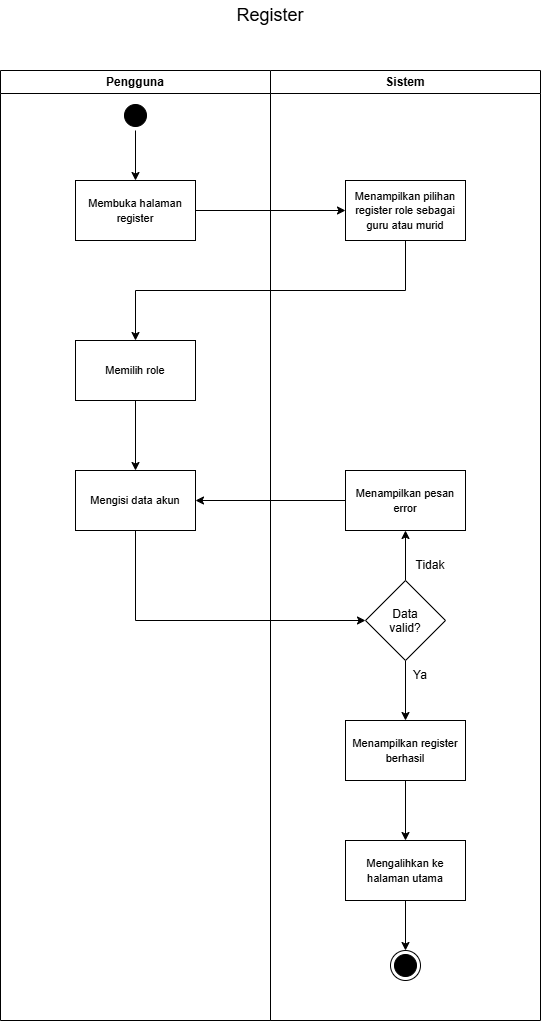

The diagram above was exported from draw.io. Its source (the exported page's mxGraphModel, read from the mxfile embedded in the PNG):
<mxGraphModel dx="1394" dy="1060" grid="1" gridSize="10" guides="1" tooltips="1" connect="1" arrows="1" fold="1" page="1" pageScale="1" pageWidth="850" pageHeight="1100" math="0" shadow="0">
  <root>
    <mxCell id="0" />
    <mxCell id="1" parent="0" />
    <mxCell id="p9QSa97ySg80YhKnzPIo-1" parent="1" style="swimlane;whiteSpace=wrap;html=1;" value="Pengguna" vertex="1">
      <mxGeometry height="950" width="270" x="155" y="400" as="geometry" />
    </mxCell>
    <mxCell id="p9QSa97ySg80YhKnzPIo-2" edge="1" parent="p9QSa97ySg80YhKnzPIo-1" source="p9QSa97ySg80YhKnzPIo-3" style="edgeStyle=orthogonalEdgeStyle;rounded=0;orthogonalLoop=1;jettySize=auto;html=1;exitX=0.5;exitY=1;exitDx=0;exitDy=0;entryX=0.5;entryY=0;entryDx=0;entryDy=0;endArrow=classic;endFill=1;" target="p9QSa97ySg80YhKnzPIo-5">
      <mxGeometry relative="1" as="geometry" />
    </mxCell>
    <mxCell id="p9QSa97ySg80YhKnzPIo-3" parent="p9QSa97ySg80YhKnzPIo-1" style="ellipse;html=1;shape=startState;fillColor=#000000;strokeColor=#000000;" value="" vertex="1">
      <mxGeometry height="30" width="30" x="120" y="30" as="geometry" />
    </mxCell>
    <mxCell id="p9QSa97ySg80YhKnzPIo-5" parent="p9QSa97ySg80YhKnzPIo-1" style="rounded=0;whiteSpace=wrap;html=1;" value="&lt;font style=&quot;font-size: 11px;&quot;&gt;Membuka halaman register&lt;/font&gt;" vertex="1">
      <mxGeometry height="60" width="120" x="75" y="110" as="geometry" />
    </mxCell>
    <mxCell id="p9QSa97ySg80YhKnzPIo-6" parent="p9QSa97ySg80YhKnzPIo-1" style="rounded=0;whiteSpace=wrap;html=1;" value="&lt;font style=&quot;font-size: 11px;&quot;&gt;Mengisi data akun&lt;/font&gt;" vertex="1">
      <mxGeometry height="60" width="120" x="75" y="400" as="geometry" />
    </mxCell>
    <mxCell id="0NO1LtJhtJIuuUd1Ma_C-5" edge="1" parent="p9QSa97ySg80YhKnzPIo-1" source="0NO1LtJhtJIuuUd1Ma_C-3" style="edgeStyle=orthogonalEdgeStyle;rounded=0;orthogonalLoop=1;jettySize=auto;html=1;exitX=0.5;exitY=1;exitDx=0;exitDy=0;entryX=0.5;entryY=0;entryDx=0;entryDy=0;" target="p9QSa97ySg80YhKnzPIo-6">
      <mxGeometry relative="1" as="geometry" />
    </mxCell>
    <mxCell id="0NO1LtJhtJIuuUd1Ma_C-3" parent="p9QSa97ySg80YhKnzPIo-1" style="rounded=0;whiteSpace=wrap;html=1;" value="&lt;font style=&quot;font-size: 11px;&quot;&gt;Memilih role&lt;/font&gt;" vertex="1">
      <mxGeometry height="60" width="120" x="75" y="270" as="geometry" />
    </mxCell>
    <mxCell id="p9QSa97ySg80YhKnzPIo-7" parent="1" style="swimlane;whiteSpace=wrap;html=1;startSize=23;" value="Sistem" vertex="1">
      <mxGeometry height="950" width="270" x="425" y="400" as="geometry" />
    </mxCell>
    <mxCell id="p9QSa97ySg80YhKnzPIo-8" edge="1" parent="p9QSa97ySg80YhKnzPIo-7" source="p9QSa97ySg80YhKnzPIo-10" style="edgeStyle=orthogonalEdgeStyle;rounded=0;orthogonalLoop=1;jettySize=auto;html=1;exitX=0.5;exitY=1;exitDx=0;exitDy=0;entryX=0.5;entryY=0;entryDx=0;entryDy=0;" target="p9QSa97ySg80YhKnzPIo-12">
      <mxGeometry relative="1" as="geometry" />
    </mxCell>
    <mxCell id="p9QSa97ySg80YhKnzPIo-9" edge="1" parent="p9QSa97ySg80YhKnzPIo-7" source="p9QSa97ySg80YhKnzPIo-10" style="edgeStyle=orthogonalEdgeStyle;rounded=0;orthogonalLoop=1;jettySize=auto;html=1;exitX=0.5;exitY=0;exitDx=0;exitDy=0;" target="p9QSa97ySg80YhKnzPIo-14">
      <mxGeometry relative="1" as="geometry" />
    </mxCell>
    <mxCell id="p9QSa97ySg80YhKnzPIo-10" parent="p9QSa97ySg80YhKnzPIo-7" style="rhombus;whiteSpace=wrap;html=1;shapeInside=1;" value="Data valid?" vertex="1">
      <mxGeometry height="80" width="80" x="95" y="510" as="geometry" />
    </mxCell>
    <mxCell id="JwKuONSK3peTqcfefl6E-2" edge="1" parent="p9QSa97ySg80YhKnzPIo-7" source="p9QSa97ySg80YhKnzPIo-12" style="edgeStyle=orthogonalEdgeStyle;rounded=0;orthogonalLoop=1;jettySize=auto;html=1;exitX=0.5;exitY=1;exitDx=0;exitDy=0;entryX=0.5;entryY=0;entryDx=0;entryDy=0;" target="JwKuONSK3peTqcfefl6E-1">
      <mxGeometry relative="1" as="geometry" />
    </mxCell>
    <mxCell id="p9QSa97ySg80YhKnzPIo-12" parent="p9QSa97ySg80YhKnzPIo-7" style="rounded=0;whiteSpace=wrap;html=1;" value="&lt;font style=&quot;font-size: 11px;&quot;&gt;Menampilkan register berhasil&lt;/font&gt;" vertex="1">
      <mxGeometry height="60" width="120" x="75" y="650" as="geometry" />
    </mxCell>
    <mxCell id="p9QSa97ySg80YhKnzPIo-13" parent="p9QSa97ySg80YhKnzPIo-7" style="text;html=1;whiteSpace=wrap;strokeColor=none;fillColor=none;align=center;verticalAlign=middle;rounded=0;" value="Ya" vertex="1">
      <mxGeometry height="30" width="60" x="120" y="590" as="geometry" />
    </mxCell>
    <mxCell id="p9QSa97ySg80YhKnzPIo-14" parent="p9QSa97ySg80YhKnzPIo-7" style="rounded=0;whiteSpace=wrap;html=1;" value="&lt;font style=&quot;font-size: 11px;&quot;&gt;Menampilkan pesan error&lt;/font&gt;" vertex="1">
      <mxGeometry height="60" width="120" x="75" y="400" as="geometry" />
    </mxCell>
    <mxCell id="p9QSa97ySg80YhKnzPIo-15" parent="p9QSa97ySg80YhKnzPIo-7" style="text;html=1;whiteSpace=wrap;strokeColor=none;fillColor=none;align=center;verticalAlign=middle;rounded=0;" value="Tidak" vertex="1">
      <mxGeometry height="30" width="60" x="130" y="480" as="geometry" />
    </mxCell>
    <mxCell id="p9QSa97ySg80YhKnzPIo-16" parent="p9QSa97ySg80YhKnzPIo-7" style="ellipse;html=1;shape=endState;fillColor=#000000;strokeColor=#000000;" value="" vertex="1">
      <mxGeometry height="30" width="30" x="120" y="880" as="geometry" />
    </mxCell>
    <mxCell id="0NO1LtJhtJIuuUd1Ma_C-1" parent="p9QSa97ySg80YhKnzPIo-7" style="rounded=0;whiteSpace=wrap;html=1;" value="&lt;font style=&quot;font-size: 11px;&quot;&gt;Menampilkan pilihan register role sebagai guru atau murid&lt;/font&gt;" vertex="1">
      <mxGeometry height="60" width="120" x="75" y="110" as="geometry" />
    </mxCell>
    <mxCell id="JwKuONSK3peTqcfefl6E-3" edge="1" parent="p9QSa97ySg80YhKnzPIo-7" source="JwKuONSK3peTqcfefl6E-1" style="edgeStyle=orthogonalEdgeStyle;rounded=0;orthogonalLoop=1;jettySize=auto;html=1;exitX=0.5;exitY=1;exitDx=0;exitDy=0;entryX=0.5;entryY=0;entryDx=0;entryDy=0;" target="p9QSa97ySg80YhKnzPIo-16">
      <mxGeometry relative="1" as="geometry" />
    </mxCell>
    <mxCell id="JwKuONSK3peTqcfefl6E-1" parent="p9QSa97ySg80YhKnzPIo-7" style="rounded=0;whiteSpace=wrap;html=1;" value="&lt;font style=&quot;font-size: 11px;&quot;&gt;Mengalihkan ke halaman utama&lt;/font&gt;" vertex="1">
      <mxGeometry height="60" width="120" x="75" y="770" as="geometry" />
    </mxCell>
    <mxCell id="p9QSa97ySg80YhKnzPIo-17" edge="1" parent="1" source="p9QSa97ySg80YhKnzPIo-6" style="edgeStyle=orthogonalEdgeStyle;rounded=0;orthogonalLoop=1;jettySize=auto;html=1;exitX=0.5;exitY=1;exitDx=0;exitDy=0;entryX=0;entryY=0.5;entryDx=0;entryDy=0;" target="p9QSa97ySg80YhKnzPIo-10">
      <mxGeometry relative="1" as="geometry" />
    </mxCell>
    <mxCell id="p9QSa97ySg80YhKnzPIo-18" edge="1" parent="1" source="p9QSa97ySg80YhKnzPIo-14" style="edgeStyle=orthogonalEdgeStyle;rounded=0;orthogonalLoop=1;jettySize=auto;html=1;exitX=0;exitY=0.5;exitDx=0;exitDy=0;" target="p9QSa97ySg80YhKnzPIo-6">
      <mxGeometry relative="1" as="geometry" />
    </mxCell>
    <mxCell id="0NO1LtJhtJIuuUd1Ma_C-2" edge="1" parent="1" source="p9QSa97ySg80YhKnzPIo-5" style="edgeStyle=orthogonalEdgeStyle;rounded=0;orthogonalLoop=1;jettySize=auto;html=1;exitX=1;exitY=0.5;exitDx=0;exitDy=0;" target="0NO1LtJhtJIuuUd1Ma_C-1">
      <mxGeometry relative="1" as="geometry">
        <mxPoint x="490" y="530" as="targetPoint" />
      </mxGeometry>
    </mxCell>
    <mxCell id="0NO1LtJhtJIuuUd1Ma_C-4" edge="1" parent="1" source="0NO1LtJhtJIuuUd1Ma_C-1" style="edgeStyle=orthogonalEdgeStyle;rounded=0;orthogonalLoop=1;jettySize=auto;html=1;exitX=0.5;exitY=1;exitDx=0;exitDy=0;entryX=0.5;entryY=0;entryDx=0;entryDy=0;" target="0NO1LtJhtJIuuUd1Ma_C-3">
      <mxGeometry relative="1" as="geometry" />
    </mxCell>
    <mxCell id="vCn3TuF5oGHh_nHIPty0-1" parent="1" style="text;html=1;whiteSpace=wrap;strokeColor=none;fillColor=none;align=center;verticalAlign=middle;rounded=0;" value="&lt;font style=&quot;font-size: 18px;&quot;&gt;Register&lt;/font&gt;" vertex="1">
      <mxGeometry height="30" width="60" x="395" y="330" as="geometry" />
    </mxCell>
  </root>
</mxGraphModel>